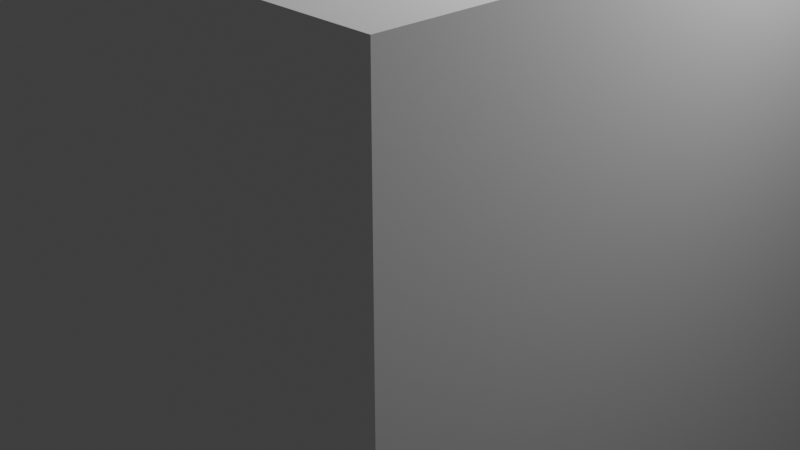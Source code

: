 # Source: bluepower.blend  (saved by Blender 3.1.7; exported with 4.5.12 LTS)
import bpy
from mathutils import Matrix  # noqa: F401  (used for matrix-valued properties, if any)

bpy.ops.wm.read_factory_settings(use_empty=True)
scene = bpy.context.scene
scene.name = 'Scene'

# ---- collections
col_collection = bpy.data.collections.new('Collection'); scene.collection.children.link(col_collection)

# ---- materials (node trees are filled in below, after node groups)
mat_material = bpy.data.materials.new('Material')
mat_material.alpha_threshold = 0.0
mat_material.use_transparent_shadow = False
mat_material.line_color = (0.0, 0.0, 0.0, 1.0)

# ---- material node trees
mat_material.use_nodes = True; mat_material.node_tree.nodes.clear()
_N = mat_material.node_tree.nodes; _L = mat_material.node_tree.links
n0 = _N.new('ShaderNodeOutputMaterial'); n0.name = 'Material Output'; n0.location = (300, 300)
n1 = _N.new('ShaderNodeBsdfPrincipled'); n1.name = 'Principled BSDF'; n1.location = (10, 300)
n1.distribution = 'GGX'
n1.subsurface_method = 'RANDOM_WALK_SKIN'
n1.inputs[2].default_value = 0.4
n1.inputs[3].default_value = 1.45
n1.inputs[27].default_value = (0.0, 0.0, 0.0, 1.0)
n1.inputs[28].default_value = 1.0
_L.new(n1.outputs[0], n0.inputs[0])
n0.is_active_output = True

# ---- world
world_world = bpy.data.worlds.new('World'); scene.world = world_world
world_world.use_nodes = True; world_world.node_tree.nodes.clear()
_N = world_world.node_tree.nodes; _L = world_world.node_tree.links
n0 = _N.new('ShaderNodeOutputWorld'); n0.name = 'World Output'; n0.location = (300, 300)
n1 = _N.new('ShaderNodeBackground'); n1.name = 'Background'; n1.location = (10, 300)
n1.inputs[0].default_value = (0.05088, 0.05088, 0.05088, 1.0)
_L.new(n1.outputs[0], n0.inputs[0])
n0.is_active_output = True
world_world.color = (0.05088, 0.05088, 0.05088)
world_world.use_sun_shadow = False
world_world.sun_shadow_jitter_overblur = 0.0

# ---- cameras
cam_camera = bpy.data.cameras.new('Camera')
cam_camera.clip_end = 100.0
cam_camera.ortho_scale = 7.314

# ---- lights
light_light = bpy.data.lights.new('Light', 'POINT')
light_light.transmission_factor = 0.0
light_light.energy = 1000.0
light_light.shadow_soft_size = 0.1
light_light.shadow_maximum_resolution = 0.006
light_light.use_absolute_resolution = True

# ---- meshes
me_cube = bpy.data.meshes.new('Cube')
me_cube.from_pydata([(1.0, 1.0, 1.0), (1.0, 1.0, -1.0), (1.0, -1.0, 1.0), (1.0, -1.0, -1.0), (-1.0, 1.0, 1.0), (-1.0, 1.0, -1.0), (-1.0, -1.0, 1.0), (-1.0, -1.0, -1.0)], [], [(0, 4, 6, 2), (3, 2, 6, 7), (7, 6, 4, 5), (5, 1, 3, 7), (1, 0, 2, 3), (5, 4, 0, 1)])
_uv = me_cube.uv_layers.new(name='UVMap')
_uv.uv.foreach_set('vector', [0.625, 0.5, 0.875, 0.5, 0.875, 0.75, 0.625, 0.75, 0.375, 0.75, 0.625, 0.75, 0.625, 1.0, 0.375, 1.0, 0.375, 0.0, 0.625, 0.0, 0.625, 0.25, 0.375, 0.25, 0.125, 0.5, 0.375, 0.5, 0.375, 0.75, 0.125, 0.75, 0.375, 0.5, 0.625, 0.5, 0.625, 0.75, 0.375, 0.75, 0.375, 0.25, 0.625, 0.25, 0.625, 0.5, 0.375, 0.5])
me_cube.materials.append(mat_material)
me_cube.use_remesh_preserve_volume = False
me_cube.use_remesh_preserve_attributes = False
me_cube.use_mirror_vertex_groups = False
me_cube.update()

# ---- objects
ob_cube = bpy.data.objects.new('Cube', me_cube)
ob_light = bpy.data.objects.new('Light', light_light)
ob_camera = bpy.data.objects.new('Camera', cam_camera)

# ---- transforms, parenting, visibility, modifiers, constraints
ob_cube.location = (0.0, 0.0, 0.0)
ob_cube.scale = (3.338, 3.338, 3.338)
ob_cube.lock_rotations_4d = False
ob_cube.empty_display_type = 'ARROWS'
ob_cube.lineart.crease_threshold = 0.0
ob_light.location = (4.076, 1.005, 5.904)
ob_light.rotation_euler = (0.6503, 0.05522, 1.866)
ob_light.lock_rotations_4d = False
ob_light.empty_display_type = 'ARROWS'
ob_light.color = (0.0, 0.0, 0.0, 0.0)
ob_light.lineart.crease_threshold = 0.0
ob_camera.location = (7.359, -6.926, 4.958)
ob_camera.rotation_euler = (1.109, 0.0, 0.8149)
ob_camera.lock_rotations_4d = False
ob_camera.empty_display_type = 'ARROWS'
ob_camera.color = (0.0, 0.0, 0.0, 0.0)
ob_camera.display_type = 'WIRE'
ob_camera.lineart.crease_threshold = 0.0

# ---- collection membership
col_collection.objects.link(ob_cube)
col_collection.objects.link(ob_light)
col_collection.objects.link(ob_camera)

# ---- scene / render settings (as saved in the file)
scene.camera = ob_camera
scene.frame_start = 1; scene.frame_end = 250; scene.frame_set(1)
scene.render.engine = 'BLENDER_EEVEE_NEXT'
scene.cycles.sampling_pattern = 'TABULATED_SOBOL'
scene.cycles.use_light_tree = False
scene.view_settings.view_transform = 'Filmic'
bpy.context.view_layer.update()
